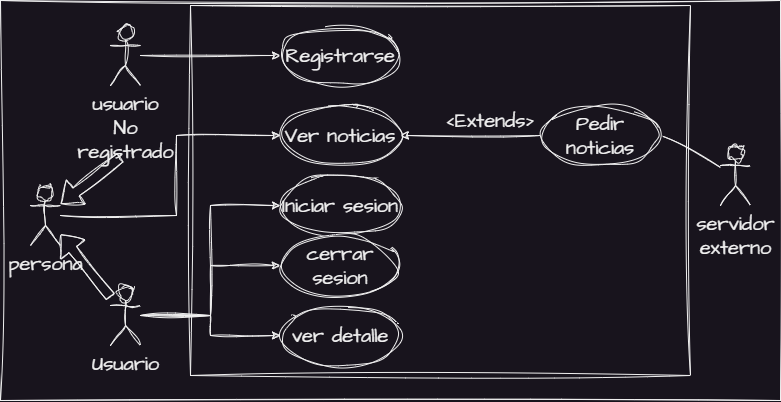

The diagram above was exported from draw.io. Its source (the exported page's mxGraphModel, read from the mxfile embedded in the PNG):
<mxGraphModel dx="1226" dy="751" grid="1" gridSize="10" guides="1" tooltips="1" connect="1" arrows="1" fold="1" page="1" pageScale="1" pageWidth="827" pageHeight="1169" math="0" shadow="0">
  <root>
    <mxCell id="0" />
    <mxCell id="1" parent="0" />
    <mxCell id="RrL7QoBvlQFaUlttI1s7-1" value="" style="rounded=0;whiteSpace=wrap;html=1;sketch=1;hachureGap=4;jiggle=2;curveFitting=1;fontFamily=Architects Daughter;fontSource=https%3A%2F%2Ffonts.googleapis.com%2Fcss%3Ffamily%3DArchitects%2BDaughter;fontSize=20;" vertex="1" parent="1">
      <mxGeometry x="24" y="45" width="780" height="400" as="geometry" />
    </mxCell>
    <mxCell id="RrL7QoBvlQFaUlttI1s7-8" value="" style="rounded=0;whiteSpace=wrap;html=1;sketch=1;hachureGap=4;jiggle=2;curveFitting=1;fontFamily=Architects Daughter;fontSource=https%3A%2F%2Ffonts.googleapis.com%2Fcss%3Ffamily%3DArchitects%2BDaughter;fontSize=20;" vertex="1" parent="1">
      <mxGeometry x="214" y="50" width="500" height="370" as="geometry" />
    </mxCell>
    <mxCell id="RrL7QoBvlQFaUlttI1s7-15" style="edgeStyle=orthogonalEdgeStyle;rounded=0;sketch=1;hachureGap=4;jiggle=2;curveFitting=1;orthogonalLoop=1;jettySize=auto;html=1;fontFamily=Architects Daughter;fontSource=https%3A%2F%2Ffonts.googleapis.com%2Fcss%3Ffamily%3DArchitects%2BDaughter;fontSize=16;entryX=0;entryY=0.5;entryDx=0;entryDy=0;" edge="1" parent="1" source="RrL7QoBvlQFaUlttI1s7-2" target="RrL7QoBvlQFaUlttI1s7-12">
      <mxGeometry relative="1" as="geometry">
        <Array as="points">
          <mxPoint x="200" y="260" />
          <mxPoint x="200" y="180" />
        </Array>
      </mxGeometry>
    </mxCell>
    <mxCell id="RrL7QoBvlQFaUlttI1s7-2" value="persona" style="shape=umlActor;verticalLabelPosition=bottom;verticalAlign=top;html=1;outlineConnect=0;sketch=1;hachureGap=4;jiggle=2;curveFitting=1;fontFamily=Architects Daughter;fontSource=https%3A%2F%2Ffonts.googleapis.com%2Fcss%3Ffamily%3DArchitects%2BDaughter;fontSize=20;" vertex="1" parent="1">
      <mxGeometry x="54" y="230" width="30" height="60" as="geometry" />
    </mxCell>
    <mxCell id="RrL7QoBvlQFaUlttI1s7-4" value="servidor&lt;br&gt;externo" style="shape=umlActor;verticalLabelPosition=bottom;verticalAlign=top;html=1;outlineConnect=0;sketch=1;hachureGap=4;jiggle=2;curveFitting=1;fontFamily=Architects Daughter;fontSource=https%3A%2F%2Ffonts.googleapis.com%2Fcss%3Ffamily%3DArchitects%2BDaughter;fontSize=20;" vertex="1" parent="1">
      <mxGeometry x="744" y="190" width="30" height="60" as="geometry" />
    </mxCell>
    <mxCell id="RrL7QoBvlQFaUlttI1s7-12" value="Ver noticias" style="ellipse;whiteSpace=wrap;html=1;sketch=1;hachureGap=4;jiggle=2;curveFitting=1;fontFamily=Architects Daughter;fontSource=https%3A%2F%2Ffonts.googleapis.com%2Fcss%3Ffamily%3DArchitects%2BDaughter;fontSize=20;" vertex="1" parent="1">
      <mxGeometry x="304" y="150" width="120" height="60" as="geometry" />
    </mxCell>
    <mxCell id="RrL7QoBvlQFaUlttI1s7-19" value="ver detalle" style="ellipse;whiteSpace=wrap;html=1;sketch=1;hachureGap=4;jiggle=2;curveFitting=1;fontFamily=Architects Daughter;fontSource=https%3A%2F%2Ffonts.googleapis.com%2Fcss%3Ffamily%3DArchitects%2BDaughter;fontSize=20;" vertex="1" parent="1">
      <mxGeometry x="304" y="350" width="120" height="60" as="geometry" />
    </mxCell>
    <mxCell id="RrL7QoBvlQFaUlttI1s7-22" value="Registrarse" style="ellipse;whiteSpace=wrap;html=1;sketch=1;hachureGap=4;jiggle=2;curveFitting=1;fontFamily=Architects Daughter;fontSource=https%3A%2F%2Ffonts.googleapis.com%2Fcss%3Ffamily%3DArchitects%2BDaughter;fontSize=20;" vertex="1" parent="1">
      <mxGeometry x="304" y="70" width="120" height="60" as="geometry" />
    </mxCell>
    <mxCell id="RrL7QoBvlQFaUlttI1s7-32" value="" style="endArrow=none;html=1;rounded=0;sketch=1;hachureGap=4;jiggle=2;curveFitting=1;fontFamily=Architects Daughter;fontSource=https%3A%2F%2Ffonts.googleapis.com%2Fcss%3Ffamily%3DArchitects%2BDaughter;fontSize=16;exitX=1;exitY=0.5;exitDx=0;exitDy=0;" edge="1" parent="1" source="RrL7QoBvlQFaUlttI1s7-44" target="RrL7QoBvlQFaUlttI1s7-4">
      <mxGeometry width="50" height="50" relative="1" as="geometry">
        <mxPoint x="514" y="320" as="sourcePoint" />
        <mxPoint x="564" y="270" as="targetPoint" />
      </mxGeometry>
    </mxCell>
    <mxCell id="RrL7QoBvlQFaUlttI1s7-37" style="edgeStyle=orthogonalEdgeStyle;rounded=0;sketch=1;hachureGap=4;jiggle=2;curveFitting=1;orthogonalLoop=1;jettySize=auto;html=1;entryX=0;entryY=0.5;entryDx=0;entryDy=0;fontFamily=Architects Daughter;fontSource=https%3A%2F%2Ffonts.googleapis.com%2Fcss%3Ffamily%3DArchitects%2BDaughter;fontSize=16;" edge="1" parent="1" source="RrL7QoBvlQFaUlttI1s7-36" target="RrL7QoBvlQFaUlttI1s7-19">
      <mxGeometry relative="1" as="geometry" />
    </mxCell>
    <mxCell id="RrL7QoBvlQFaUlttI1s7-58" style="edgeStyle=orthogonalEdgeStyle;rounded=0;sketch=1;hachureGap=4;jiggle=2;curveFitting=1;orthogonalLoop=1;jettySize=auto;html=1;fontFamily=Architects Daughter;fontSource=https%3A%2F%2Ffonts.googleapis.com%2Fcss%3Ffamily%3DArchitects%2BDaughter;fontSize=16;" edge="1" parent="1" source="RrL7QoBvlQFaUlttI1s7-36" target="RrL7QoBvlQFaUlttI1s7-57">
      <mxGeometry relative="1" as="geometry" />
    </mxCell>
    <mxCell id="RrL7QoBvlQFaUlttI1s7-59" style="edgeStyle=orthogonalEdgeStyle;rounded=0;sketch=1;hachureGap=4;jiggle=2;curveFitting=1;orthogonalLoop=1;jettySize=auto;html=1;entryX=0;entryY=0.5;entryDx=0;entryDy=0;fontFamily=Architects Daughter;fontSource=https%3A%2F%2Ffonts.googleapis.com%2Fcss%3Ffamily%3DArchitects%2BDaughter;fontSize=16;" edge="1" parent="1" source="RrL7QoBvlQFaUlttI1s7-36" target="RrL7QoBvlQFaUlttI1s7-56">
      <mxGeometry relative="1" as="geometry" />
    </mxCell>
    <mxCell id="RrL7QoBvlQFaUlttI1s7-36" value="Usuario" style="shape=umlActor;verticalLabelPosition=bottom;verticalAlign=top;html=1;outlineConnect=0;sketch=1;hachureGap=4;jiggle=2;curveFitting=1;fontFamily=Architects Daughter;fontSource=https%3A%2F%2Ffonts.googleapis.com%2Fcss%3Ffamily%3DArchitects%2BDaughter;fontSize=20;" vertex="1" parent="1">
      <mxGeometry x="134" y="330" width="30" height="60" as="geometry" />
    </mxCell>
    <mxCell id="RrL7QoBvlQFaUlttI1s7-55" style="edgeStyle=orthogonalEdgeStyle;rounded=0;sketch=1;hachureGap=4;jiggle=2;curveFitting=1;orthogonalLoop=1;jettySize=auto;html=1;entryX=1;entryY=0.5;entryDx=0;entryDy=0;fontFamily=Architects Daughter;fontSource=https%3A%2F%2Ffonts.googleapis.com%2Fcss%3Ffamily%3DArchitects%2BDaughter;fontSize=16;" edge="1" parent="1" source="RrL7QoBvlQFaUlttI1s7-44" target="RrL7QoBvlQFaUlttI1s7-12">
      <mxGeometry relative="1" as="geometry" />
    </mxCell>
    <mxCell id="RrL7QoBvlQFaUlttI1s7-44" value="Pedir noticias" style="ellipse;whiteSpace=wrap;html=1;sketch=1;hachureGap=4;jiggle=2;curveFitting=1;fontFamily=Architects Daughter;fontSource=https%3A%2F%2Ffonts.googleapis.com%2Fcss%3Ffamily%3DArchitects%2BDaughter;fontSize=20;" vertex="1" parent="1">
      <mxGeometry x="564" y="150" width="120" height="60" as="geometry" />
    </mxCell>
    <mxCell id="RrL7QoBvlQFaUlttI1s7-51" value="&amp;lt;Extends&amp;gt;" style="text;html=1;strokeColor=none;fillColor=none;align=center;verticalAlign=middle;whiteSpace=wrap;rounded=0;fontSize=20;fontFamily=Architects Daughter;" vertex="1" parent="1">
      <mxGeometry x="484" y="150" width="60" height="30" as="geometry" />
    </mxCell>
    <mxCell id="RrL7QoBvlQFaUlttI1s7-54" style="edgeStyle=orthogonalEdgeStyle;rounded=0;sketch=1;hachureGap=4;jiggle=2;curveFitting=1;orthogonalLoop=1;jettySize=auto;html=1;fontFamily=Architects Daughter;fontSource=https%3A%2F%2Ffonts.googleapis.com%2Fcss%3Ffamily%3DArchitects%2BDaughter;fontSize=16;" edge="1" parent="1" source="RrL7QoBvlQFaUlttI1s7-53" target="RrL7QoBvlQFaUlttI1s7-22">
      <mxGeometry relative="1" as="geometry" />
    </mxCell>
    <mxCell id="RrL7QoBvlQFaUlttI1s7-53" value="usuario&lt;br&gt;No &lt;br&gt;registrado" style="shape=umlActor;verticalLabelPosition=bottom;verticalAlign=top;html=1;outlineConnect=0;sketch=1;hachureGap=4;jiggle=2;curveFitting=1;fontFamily=Architects Daughter;fontSource=https%3A%2F%2Ffonts.googleapis.com%2Fcss%3Ffamily%3DArchitects%2BDaughter;fontSize=20;" vertex="1" parent="1">
      <mxGeometry x="134" y="70" width="30" height="60" as="geometry" />
    </mxCell>
    <mxCell id="RrL7QoBvlQFaUlttI1s7-56" value="Iniciar sesion" style="ellipse;whiteSpace=wrap;html=1;sketch=1;hachureGap=4;jiggle=2;curveFitting=1;fontFamily=Architects Daughter;fontSource=https%3A%2F%2Ffonts.googleapis.com%2Fcss%3Ffamily%3DArchitects%2BDaughter;fontSize=20;" vertex="1" parent="1">
      <mxGeometry x="304" y="220" width="120" height="60" as="geometry" />
    </mxCell>
    <mxCell id="RrL7QoBvlQFaUlttI1s7-57" value="cerrar sesion" style="ellipse;whiteSpace=wrap;html=1;sketch=1;hachureGap=4;jiggle=2;curveFitting=1;fontFamily=Architects Daughter;fontSource=https%3A%2F%2Ffonts.googleapis.com%2Fcss%3Ffamily%3DArchitects%2BDaughter;fontSize=20;" vertex="1" parent="1">
      <mxGeometry x="304" y="280" width="120" height="60" as="geometry" />
    </mxCell>
    <mxCell id="RrL7QoBvlQFaUlttI1s7-60" value="" style="shape=flexArrow;endArrow=classic;html=1;rounded=0;sketch=1;hachureGap=4;jiggle=2;curveFitting=1;fontFamily=Architects Daughter;fontSource=https%3A%2F%2Ffonts.googleapis.com%2Fcss%3Ffamily%3DArchitects%2BDaughter;fontSize=16;" edge="1" parent="1" source="RrL7QoBvlQFaUlttI1s7-36" target="RrL7QoBvlQFaUlttI1s7-2">
      <mxGeometry width="50" height="50" relative="1" as="geometry">
        <mxPoint x="74" y="370" as="sourcePoint" />
        <mxPoint x="124" y="320" as="targetPoint" />
      </mxGeometry>
    </mxCell>
    <mxCell id="RrL7QoBvlQFaUlttI1s7-61" value="" style="shape=flexArrow;endArrow=classic;html=1;rounded=0;sketch=1;hachureGap=4;jiggle=2;curveFitting=1;fontFamily=Architects Daughter;fontSource=https%3A%2F%2Ffonts.googleapis.com%2Fcss%3Ffamily%3DArchitects%2BDaughter;fontSize=16;" edge="1" parent="1" target="RrL7QoBvlQFaUlttI1s7-2">
      <mxGeometry width="50" height="50" relative="1" as="geometry">
        <mxPoint x="144" y="202" as="sourcePoint" />
        <mxPoint x="94" y="140" as="targetPoint" />
      </mxGeometry>
    </mxCell>
  </root>
</mxGraphModel>